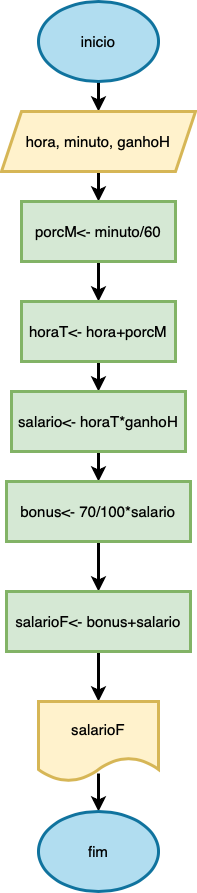

The diagram above was exported from draw.io. Its source (the exported page's mxGraphModel, read from the mxfile embedded in the PNG):
<mxGraphModel dx="954" dy="533" grid="1" gridSize="10" guides="1" tooltips="1" connect="1" arrows="1" fold="1" page="1" pageScale="1" pageWidth="827" pageHeight="1169" math="0" shadow="0">
  <root>
    <mxCell id="0" />
    <mxCell id="1" parent="0" />
    <mxCell id="50-cqwfh9lmbgMKdE-ds-3" value="" style="edgeStyle=orthogonalEdgeStyle;rounded=0;orthogonalLoop=1;jettySize=auto;html=1;strokeWidth=3;fontSize=15;" edge="1" parent="1" source="50-cqwfh9lmbgMKdE-ds-1" target="50-cqwfh9lmbgMKdE-ds-2">
      <mxGeometry relative="1" as="geometry" />
    </mxCell>
    <mxCell id="50-cqwfh9lmbgMKdE-ds-1" value="inicio" style="ellipse;whiteSpace=wrap;html=1;strokeWidth=3;fontSize=15;fillColor=#b1ddf0;strokeColor=#10739e;" vertex="1" parent="1">
      <mxGeometry x="354" y="10" width="120" height="80" as="geometry" />
    </mxCell>
    <mxCell id="50-cqwfh9lmbgMKdE-ds-5" value="" style="edgeStyle=orthogonalEdgeStyle;rounded=0;orthogonalLoop=1;jettySize=auto;html=1;strokeWidth=3;fontSize=15;" edge="1" parent="1" source="50-cqwfh9lmbgMKdE-ds-2" target="50-cqwfh9lmbgMKdE-ds-4">
      <mxGeometry relative="1" as="geometry" />
    </mxCell>
    <mxCell id="50-cqwfh9lmbgMKdE-ds-2" value="hora, minuto, ganhoH" style="shape=parallelogram;perimeter=parallelogramPerimeter;whiteSpace=wrap;html=1;fixedSize=1;strokeWidth=3;fontSize=15;fillColor=#fff2cc;strokeColor=#d6b656;" vertex="1" parent="1">
      <mxGeometry x="317" y="120" width="194" height="60" as="geometry" />
    </mxCell>
    <mxCell id="50-cqwfh9lmbgMKdE-ds-7" value="" style="edgeStyle=orthogonalEdgeStyle;rounded=0;orthogonalLoop=1;jettySize=auto;html=1;strokeWidth=3;fontSize=15;" edge="1" parent="1" source="50-cqwfh9lmbgMKdE-ds-4" target="50-cqwfh9lmbgMKdE-ds-6">
      <mxGeometry relative="1" as="geometry" />
    </mxCell>
    <mxCell id="50-cqwfh9lmbgMKdE-ds-4" value="porcM&amp;lt;- minuto/60" style="whiteSpace=wrap;html=1;strokeWidth=3;fontSize=15;fillColor=#d5e8d4;strokeColor=#82b366;" vertex="1" parent="1">
      <mxGeometry x="337" y="210" width="154" height="60" as="geometry" />
    </mxCell>
    <mxCell id="50-cqwfh9lmbgMKdE-ds-9" value="" style="edgeStyle=orthogonalEdgeStyle;rounded=0;orthogonalLoop=1;jettySize=auto;html=1;strokeWidth=3;fontSize=15;" edge="1" parent="1" source="50-cqwfh9lmbgMKdE-ds-6" target="50-cqwfh9lmbgMKdE-ds-8">
      <mxGeometry relative="1" as="geometry" />
    </mxCell>
    <mxCell id="50-cqwfh9lmbgMKdE-ds-6" value="horaT&amp;lt;- hora+porcM" style="whiteSpace=wrap;html=1;strokeWidth=3;fontSize=15;fillColor=#d5e8d4;strokeColor=#82b366;" vertex="1" parent="1">
      <mxGeometry x="337" y="310" width="154" height="60" as="geometry" />
    </mxCell>
    <mxCell id="50-cqwfh9lmbgMKdE-ds-11" value="" style="edgeStyle=orthogonalEdgeStyle;rounded=0;orthogonalLoop=1;jettySize=auto;html=1;strokeWidth=3;fontSize=15;" edge="1" parent="1" source="50-cqwfh9lmbgMKdE-ds-8" target="50-cqwfh9lmbgMKdE-ds-10">
      <mxGeometry relative="1" as="geometry" />
    </mxCell>
    <mxCell id="50-cqwfh9lmbgMKdE-ds-8" value="salario&amp;lt;- horaT*ganhoH" style="whiteSpace=wrap;html=1;strokeWidth=3;fontSize=15;fillColor=#d5e8d4;strokeColor=#82b366;" vertex="1" parent="1">
      <mxGeometry x="327" y="400" width="174" height="60" as="geometry" />
    </mxCell>
    <mxCell id="50-cqwfh9lmbgMKdE-ds-13" value="" style="edgeStyle=orthogonalEdgeStyle;rounded=0;orthogonalLoop=1;jettySize=auto;html=1;strokeWidth=3;fontSize=15;" edge="1" parent="1" source="50-cqwfh9lmbgMKdE-ds-10" target="50-cqwfh9lmbgMKdE-ds-12">
      <mxGeometry relative="1" as="geometry" />
    </mxCell>
    <mxCell id="50-cqwfh9lmbgMKdE-ds-10" value="bonus&amp;lt;- 70/100*salario" style="whiteSpace=wrap;html=1;strokeWidth=3;fontSize=15;fillColor=#d5e8d4;strokeColor=#82b366;" vertex="1" parent="1">
      <mxGeometry x="322" y="490" width="184" height="60" as="geometry" />
    </mxCell>
    <mxCell id="50-cqwfh9lmbgMKdE-ds-15" value="" style="edgeStyle=orthogonalEdgeStyle;rounded=0;orthogonalLoop=1;jettySize=auto;html=1;strokeWidth=3;fontSize=15;" edge="1" parent="1" source="50-cqwfh9lmbgMKdE-ds-12" target="50-cqwfh9lmbgMKdE-ds-14">
      <mxGeometry relative="1" as="geometry" />
    </mxCell>
    <mxCell id="50-cqwfh9lmbgMKdE-ds-12" value="salarioF&amp;lt;- bonus+salario" style="whiteSpace=wrap;html=1;strokeWidth=3;fontSize=15;fillColor=#d5e8d4;strokeColor=#82b366;" vertex="1" parent="1">
      <mxGeometry x="322" y="600" width="184" height="60" as="geometry" />
    </mxCell>
    <mxCell id="50-cqwfh9lmbgMKdE-ds-17" value="" style="edgeStyle=orthogonalEdgeStyle;rounded=0;orthogonalLoop=1;jettySize=auto;html=1;exitX=0.5;exitY=0.9;exitDx=0;exitDy=0;exitPerimeter=0;strokeWidth=3;fontSize=15;" edge="1" parent="1" source="50-cqwfh9lmbgMKdE-ds-14" target="50-cqwfh9lmbgMKdE-ds-16">
      <mxGeometry relative="1" as="geometry" />
    </mxCell>
    <mxCell id="50-cqwfh9lmbgMKdE-ds-14" value="salarioF" style="shape=document;whiteSpace=wrap;html=1;boundedLbl=1;strokeWidth=3;fontSize=15;fillColor=#fff2cc;strokeColor=#d6b656;" vertex="1" parent="1">
      <mxGeometry x="354" y="710" width="120" height="80" as="geometry" />
    </mxCell>
    <mxCell id="50-cqwfh9lmbgMKdE-ds-16" value="fim" style="ellipse;whiteSpace=wrap;html=1;strokeWidth=3;fontSize=15;fillColor=#b1ddf0;strokeColor=#10739e;" vertex="1" parent="1">
      <mxGeometry x="354" y="820" width="120" height="80" as="geometry" />
    </mxCell>
  </root>
</mxGraphModel>